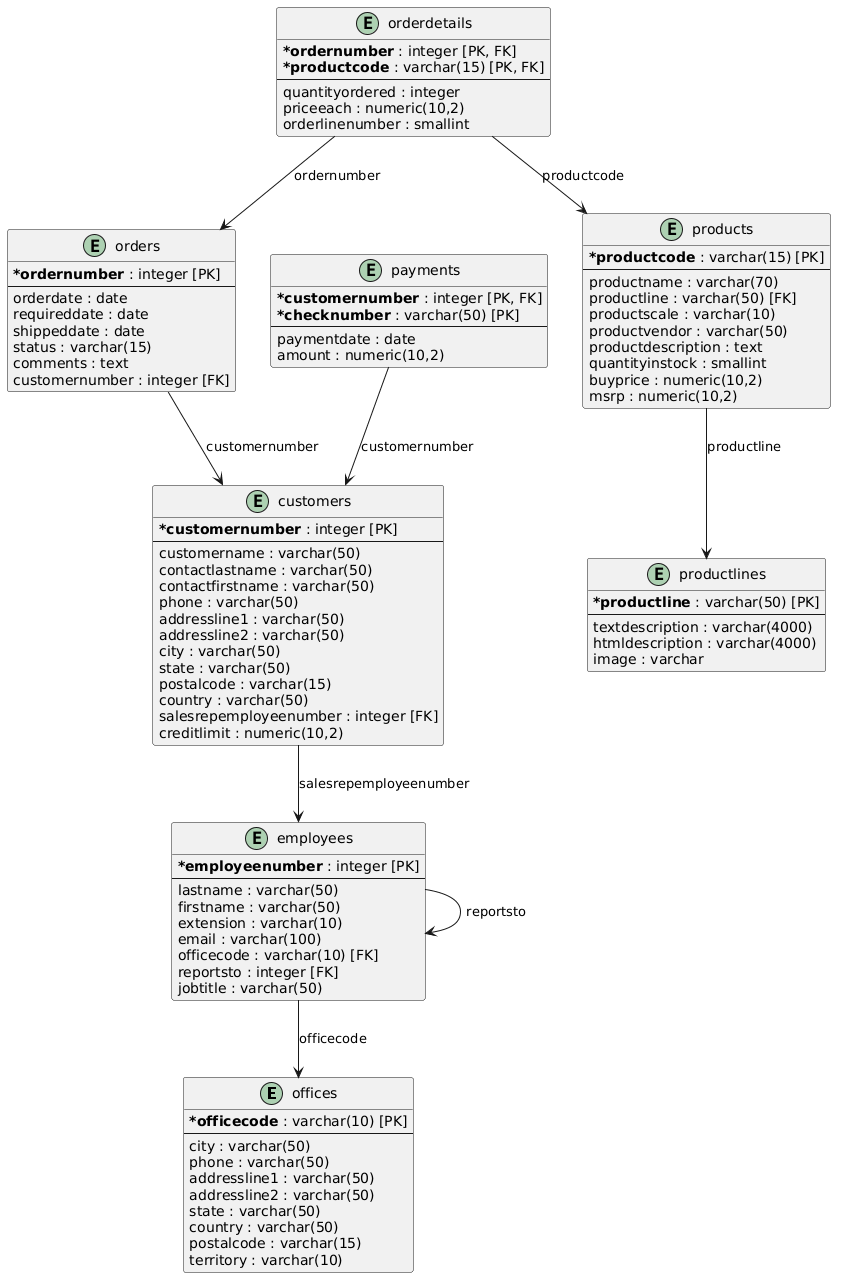

The diagram above was rendered by PlantUML. Its source (embedded in the PNG):
@startuml
skinparam classAttributeIconSize 0

entity "offices" as offices {
  * **officecode** : varchar(10) [PK]
  --
  city : varchar(50)
  phone : varchar(50)
  addressline1 : varchar(50)
  addressline2 : varchar(50)
  state : varchar(50)
  country : varchar(50)
  postalcode : varchar(15)
  territory : varchar(10)
}

entity "employees" as employees {
  * **employeenumber** : integer [PK]
  --
  lastname : varchar(50)
  firstname : varchar(50)
  extension : varchar(10)
  email : varchar(100)
  officecode : varchar(10) [FK]
  reportsto : integer [FK]
  jobtitle : varchar(50)
}

entity "customers" as customers {
  * **customernumber** : integer [PK]
  --
  customername : varchar(50)
  contactlastname : varchar(50)
  contactfirstname : varchar(50)
  phone : varchar(50)
  addressline1 : varchar(50)
  addressline2 : varchar(50)
  city : varchar(50)
  state : varchar(50)
  postalcode : varchar(15)
  country : varchar(50)
  salesrepemployeenumber : integer [FK]
  creditlimit : numeric(10,2)
}

entity "orders" as orders {
  * **ordernumber** : integer [PK]
  --
  orderdate : date
  requireddate : date
  shippeddate : date
  status : varchar(15)
  comments : text
  customernumber : integer [FK]
}

entity "orderdetails" as orderdetails {
  * **ordernumber** : integer [PK, FK]
  * **productcode** : varchar(15) [PK, FK]
  --
  quantityordered : integer
  priceeach : numeric(10,2)
  orderlinenumber : smallint
}

entity "payments" as payments {
  * **customernumber** : integer [PK, FK]
  * **checknumber** : varchar(50) [PK]
  --
  paymentdate : date
  amount : numeric(10,2)
}

entity "products" as products {
  * **productcode** : varchar(15) [PK]
  --
  productname : varchar(70)
  productline : varchar(50) [FK]
  productscale : varchar(10)
  productvendor : varchar(50)
  productdescription : text
  quantityinstock : smallint
  buyprice : numeric(10,2)
  msrp : numeric(10,2)
}

entity "productlines" as productlines {
  * **productline** : varchar(50) [PK]
  --
  textdescription : varchar(4000)
  htmldescription : varchar(4000)
  image : varchar
}

employees --> offices : officecode
employees --> employees : reportsto
customers --> employees : salesrepemployeenumber
orders --> customers : customernumber
payments --> customers : customernumber
orderdetails --> orders : ordernumber
orderdetails --> products : productcode
products --> productlines : productline
@enduml